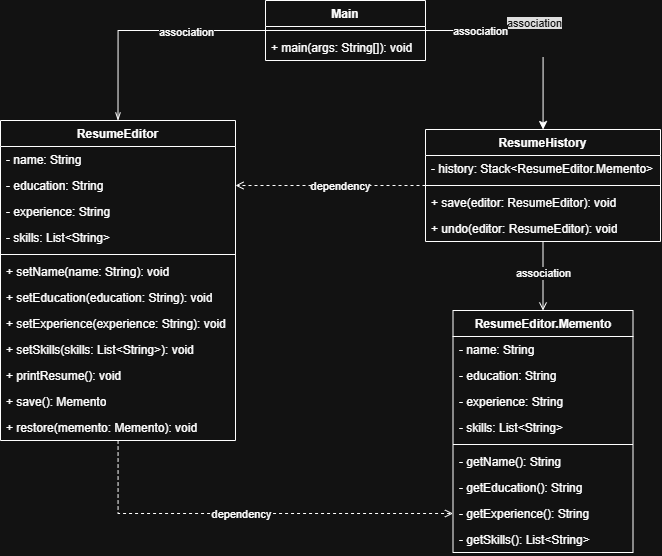

The diagram above was exported from draw.io. Its source (the exported page's mxGraphModel, read from the mxfile embedded in the PNG):
<mxGraphModel dx="1489" dy="803" grid="1" gridSize="10" guides="1" tooltips="1" connect="1" arrows="1" fold="1" page="1" pageScale="1" pageWidth="850" pageHeight="1100" math="0" shadow="0">
  <root>
    <mxCell id="0" />
    <mxCell id="1" parent="0" />
    <mxCell id="4j2_a4lFDMh9KAb0TFuS-35" edge="1" parent="1" source="4j2_a4lFDMh9KAb0TFuS-1" style="edgeStyle=orthogonalEdgeStyle;rounded=0;orthogonalLoop=1;jettySize=auto;html=1;entryX=0.5;entryY=0;entryDx=0;entryDy=0;endArrow=openThin;endFill=0;" target="4j2_a4lFDMh9KAb0TFuS-10">
      <mxGeometry relative="1" as="geometry" />
    </mxCell>
    <mxCell id="4j2_a4lFDMh9KAb0TFuS-38" connectable="0" parent="4j2_a4lFDMh9KAb0TFuS-35" style="edgeLabel;html=1;align=center;verticalAlign=middle;resizable=0;points=[];" value="association" vertex="1">
      <mxGeometry relative="1" x="-0.3297" y="1" as="geometry">
        <mxPoint as="offset" />
      </mxGeometry>
    </mxCell>
    <mxCell id="4j2_a4lFDMh9KAb0TFuS-36" edge="1" parent="1" source="4j2_a4lFDMh9KAb0TFuS-1" style="edgeStyle=orthogonalEdgeStyle;rounded=0;orthogonalLoop=1;jettySize=auto;html=1;exitX=1;exitY=0.5;exitDx=0;exitDy=0;" target="4j2_a4lFDMh9KAb0TFuS-5" value="&#10;&lt;span style=&quot;color: rgb(255, 255, 255); font-family: Helvetica; font-size: 11px; font-style: normal; font-variant-ligatures: normal; font-variant-caps: normal; font-weight: 400; letter-spacing: normal; orphans: 2; text-align: center; text-indent: 0px; text-transform: none; widows: 2; word-spacing: 0px; -webkit-text-stroke-width: 0px; white-space: nowrap; background-color: rgb(18, 18, 18); text-decoration-thickness: initial; text-decoration-style: initial; text-decoration-color: initial; display: inline !important; float: none;&quot;&gt;association&lt;/span&gt;&#10;&#10;">
      <mxGeometry relative="1" as="geometry" />
    </mxCell>
    <mxCell id="4j2_a4lFDMh9KAb0TFuS-39" connectable="0" parent="4j2_a4lFDMh9KAb0TFuS-36" style="edgeLabel;html=1;align=center;verticalAlign=middle;resizable=0;points=[];" value="association" vertex="1">
      <mxGeometry relative="1" x="-0.4949" as="geometry">
        <mxPoint as="offset" />
      </mxGeometry>
    </mxCell>
    <mxCell id="4j2_a4lFDMh9KAb0TFuS-1" parent="1" style="swimlane;fontStyle=1;align=center;verticalAlign=top;childLayout=stackLayout;horizontal=1;startSize=26;horizontalStack=0;resizeParent=1;resizeParentMax=0;resizeLast=0;collapsible=1;marginBottom=0;whiteSpace=wrap;html=1;" value="Main" vertex="1">
      <mxGeometry height="60" width="160" x="345" y="30" as="geometry" />
    </mxCell>
    <mxCell id="4j2_a4lFDMh9KAb0TFuS-3" parent="4j2_a4lFDMh9KAb0TFuS-1" style="line;strokeWidth=1;fillColor=none;align=left;verticalAlign=middle;spacingTop=-1;spacingLeft=3;spacingRight=3;rotatable=0;labelPosition=right;points=[];portConstraint=eastwest;strokeColor=inherit;" value="" vertex="1">
      <mxGeometry height="8" width="160" y="26" as="geometry" />
    </mxCell>
    <mxCell id="4j2_a4lFDMh9KAb0TFuS-4" parent="4j2_a4lFDMh9KAb0TFuS-1" style="text;strokeColor=none;fillColor=none;align=left;verticalAlign=top;spacingLeft=4;spacingRight=4;overflow=hidden;rotatable=0;points=[[0,0.5],[1,0.5]];portConstraint=eastwest;whiteSpace=wrap;html=1;" value="+ main(args: String[]): void" vertex="1">
      <mxGeometry height="26" width="160" y="34" as="geometry" />
    </mxCell>
    <mxCell id="4j2_a4lFDMh9KAb0TFuS-41" edge="1" parent="1" source="4j2_a4lFDMh9KAb0TFuS-5" style="edgeStyle=orthogonalEdgeStyle;rounded=0;orthogonalLoop=1;jettySize=auto;html=1;entryX=1;entryY=0.5;entryDx=0;entryDy=0;dashed=1;endArrow=open;endFill=0;" target="4j2_a4lFDMh9KAb0TFuS-18">
      <mxGeometry relative="1" as="geometry" />
    </mxCell>
    <mxCell id="4j2_a4lFDMh9KAb0TFuS-42" connectable="0" parent="4j2_a4lFDMh9KAb0TFuS-41" style="edgeLabel;html=1;align=center;verticalAlign=middle;resizable=0;points=[];" value="dependency" vertex="1">
      <mxGeometry relative="1" x="0.1391" y="1" as="geometry">
        <mxPoint x="23" y="-1" as="offset" />
      </mxGeometry>
    </mxCell>
    <mxCell id="4j2_a4lFDMh9KAb0TFuS-43" edge="1" parent="1" source="4j2_a4lFDMh9KAb0TFuS-5" style="edgeStyle=orthogonalEdgeStyle;rounded=0;orthogonalLoop=1;jettySize=auto;html=1;entryX=0.5;entryY=0;entryDx=0;entryDy=0;endArrow=open;endFill=0;" target="4j2_a4lFDMh9KAb0TFuS-24">
      <mxGeometry relative="1" as="geometry" />
    </mxCell>
    <mxCell id="4j2_a4lFDMh9KAb0TFuS-45" connectable="0" parent="4j2_a4lFDMh9KAb0TFuS-43" style="edgeLabel;html=1;align=center;verticalAlign=middle;resizable=0;points=[];" value="association" vertex="1">
      <mxGeometry relative="1" x="-0.1027" as="geometry">
        <mxPoint as="offset" />
      </mxGeometry>
    </mxCell>
    <mxCell id="4j2_a4lFDMh9KAb0TFuS-5" parent="1" style="swimlane;fontStyle=1;align=center;verticalAlign=top;childLayout=stackLayout;horizontal=1;startSize=26;horizontalStack=0;resizeParent=1;resizeParentMax=0;resizeLast=0;collapsible=1;marginBottom=0;whiteSpace=wrap;html=1;" value="ResumeHistory" vertex="1">
      <mxGeometry height="112" width="235" x="505" y="159" as="geometry" />
    </mxCell>
    <mxCell id="4j2_a4lFDMh9KAb0TFuS-6" parent="4j2_a4lFDMh9KAb0TFuS-5" style="text;strokeColor=none;fillColor=none;align=left;verticalAlign=top;spacingLeft=4;spacingRight=4;overflow=hidden;rotatable=0;points=[[0,0.5],[1,0.5]];portConstraint=eastwest;whiteSpace=wrap;html=1;" value="-&amp;nbsp;history:&amp;nbsp;Stack&amp;lt;ResumeEditor.Memento&amp;gt;" vertex="1">
      <mxGeometry height="26" width="235" y="26" as="geometry" />
    </mxCell>
    <mxCell id="4j2_a4lFDMh9KAb0TFuS-7" parent="4j2_a4lFDMh9KAb0TFuS-5" style="line;strokeWidth=1;fillColor=none;align=left;verticalAlign=middle;spacingTop=-1;spacingLeft=3;spacingRight=3;rotatable=0;labelPosition=right;points=[];portConstraint=eastwest;strokeColor=inherit;" value="" vertex="1">
      <mxGeometry height="8" width="235" y="52" as="geometry" />
    </mxCell>
    <mxCell id="4j2_a4lFDMh9KAb0TFuS-9" parent="4j2_a4lFDMh9KAb0TFuS-5" style="text;strokeColor=none;fillColor=none;align=left;verticalAlign=top;spacingLeft=4;spacingRight=4;overflow=hidden;rotatable=0;points=[[0,0.5],[1,0.5]];portConstraint=eastwest;whiteSpace=wrap;html=1;" value="+ save(editor: ResumeEditor): void" vertex="1">
      <mxGeometry height="26" width="235" y="60" as="geometry" />
    </mxCell>
    <mxCell id="4j2_a4lFDMh9KAb0TFuS-8" parent="4j2_a4lFDMh9KAb0TFuS-5" style="text;strokeColor=none;fillColor=none;align=left;verticalAlign=top;spacingLeft=4;spacingRight=4;overflow=hidden;rotatable=0;points=[[0,0.5],[1,0.5]];portConstraint=eastwest;whiteSpace=wrap;html=1;" value="+ undo(editor: ResumeEditor): void" vertex="1">
      <mxGeometry height="26" width="235" y="86" as="geometry" />
    </mxCell>
    <mxCell id="4j2_a4lFDMh9KAb0TFuS-46" edge="1" parent="1" source="4j2_a4lFDMh9KAb0TFuS-10" style="edgeStyle=orthogonalEdgeStyle;rounded=0;orthogonalLoop=1;jettySize=auto;html=1;dashed=1;endArrow=open;endFill=0;" target="4j2_a4lFDMh9KAb0TFuS-32">
      <mxGeometry relative="1" as="geometry" />
    </mxCell>
    <mxCell id="4j2_a4lFDMh9KAb0TFuS-47" connectable="0" parent="4j2_a4lFDMh9KAb0TFuS-46" style="edgeLabel;html=1;align=center;verticalAlign=middle;resizable=0;points=[];" value="dependency" vertex="1">
      <mxGeometry relative="1" x="-0.0403" as="geometry">
        <mxPoint as="offset" />
      </mxGeometry>
    </mxCell>
    <mxCell id="4j2_a4lFDMh9KAb0TFuS-10" parent="1" style="swimlane;fontStyle=1;align=center;verticalAlign=top;childLayout=stackLayout;horizontal=1;startSize=26;horizontalStack=0;resizeParent=1;resizeParentMax=0;resizeLast=0;collapsible=1;marginBottom=0;whiteSpace=wrap;html=1;" value="ResumeEditor" vertex="1">
      <mxGeometry height="320" width="235" x="80" y="150" as="geometry" />
    </mxCell>
    <mxCell id="4j2_a4lFDMh9KAb0TFuS-15" parent="4j2_a4lFDMh9KAb0TFuS-10" style="text;strokeColor=none;fillColor=none;align=left;verticalAlign=top;spacingLeft=4;spacingRight=4;overflow=hidden;rotatable=0;points=[[0,0.5],[1,0.5]];portConstraint=eastwest;whiteSpace=wrap;html=1;" value="-&amp;nbsp;name: String" vertex="1">
      <mxGeometry height="26" width="235" y="26" as="geometry" />
    </mxCell>
    <mxCell id="4j2_a4lFDMh9KAb0TFuS-18" parent="4j2_a4lFDMh9KAb0TFuS-10" style="text;strokeColor=none;fillColor=none;align=left;verticalAlign=top;spacingLeft=4;spacingRight=4;overflow=hidden;rotatable=0;points=[[0,0.5],[1,0.5]];portConstraint=eastwest;whiteSpace=wrap;html=1;" value="-&amp;nbsp;education: String" vertex="1">
      <mxGeometry height="26" width="235" y="52" as="geometry" />
    </mxCell>
    <mxCell id="4j2_a4lFDMh9KAb0TFuS-17" parent="4j2_a4lFDMh9KAb0TFuS-10" style="text;strokeColor=none;fillColor=none;align=left;verticalAlign=top;spacingLeft=4;spacingRight=4;overflow=hidden;rotatable=0;points=[[0,0.5],[1,0.5]];portConstraint=eastwest;whiteSpace=wrap;html=1;" value="-&amp;nbsp;experience: String" vertex="1">
      <mxGeometry height="26" width="235" y="78" as="geometry" />
    </mxCell>
    <mxCell id="4j2_a4lFDMh9KAb0TFuS-11" parent="4j2_a4lFDMh9KAb0TFuS-10" style="text;strokeColor=none;fillColor=none;align=left;verticalAlign=top;spacingLeft=4;spacingRight=4;overflow=hidden;rotatable=0;points=[[0,0.5],[1,0.5]];portConstraint=eastwest;whiteSpace=wrap;html=1;" value="- skills:&amp;nbsp;List&amp;lt;String&amp;gt;" vertex="1">
      <mxGeometry height="26" width="235" y="104" as="geometry" />
    </mxCell>
    <mxCell id="4j2_a4lFDMh9KAb0TFuS-12" parent="4j2_a4lFDMh9KAb0TFuS-10" style="line;strokeWidth=1;fillColor=none;align=left;verticalAlign=middle;spacingTop=-1;spacingLeft=3;spacingRight=3;rotatable=0;labelPosition=right;points=[];portConstraint=eastwest;strokeColor=inherit;" value="" vertex="1">
      <mxGeometry height="8" width="235" y="130" as="geometry" />
    </mxCell>
    <mxCell id="4j2_a4lFDMh9KAb0TFuS-20" parent="4j2_a4lFDMh9KAb0TFuS-10" style="text;strokeColor=none;fillColor=none;align=left;verticalAlign=top;spacingLeft=4;spacingRight=4;overflow=hidden;rotatable=0;points=[[0,0.5],[1,0.5]];portConstraint=eastwest;whiteSpace=wrap;html=1;" value="+&amp;nbsp;setName(name: String): void" vertex="1">
      <mxGeometry height="26" width="235" y="138" as="geometry" />
    </mxCell>
    <mxCell id="4j2_a4lFDMh9KAb0TFuS-13" parent="4j2_a4lFDMh9KAb0TFuS-10" style="text;strokeColor=none;fillColor=none;align=left;verticalAlign=top;spacingLeft=4;spacingRight=4;overflow=hidden;rotatable=0;points=[[0,0.5],[1,0.5]];portConstraint=eastwest;whiteSpace=wrap;html=1;" value="+&amp;nbsp;setEducation(education: String): void" vertex="1">
      <mxGeometry height="26" width="235" y="164" as="geometry" />
    </mxCell>
    <mxCell id="4j2_a4lFDMh9KAb0TFuS-22" parent="4j2_a4lFDMh9KAb0TFuS-10" style="text;strokeColor=none;fillColor=none;align=left;verticalAlign=top;spacingLeft=4;spacingRight=4;overflow=hidden;rotatable=0;points=[[0,0.5],[1,0.5]];portConstraint=eastwest;whiteSpace=wrap;html=1;" value="+&amp;nbsp;setExperience(experience: String): void" vertex="1">
      <mxGeometry height="26" width="235" y="190" as="geometry" />
    </mxCell>
    <mxCell id="4j2_a4lFDMh9KAb0TFuS-21" parent="4j2_a4lFDMh9KAb0TFuS-10" style="text;strokeColor=none;fillColor=none;align=left;verticalAlign=top;spacingLeft=4;spacingRight=4;overflow=hidden;rotatable=0;points=[[0,0.5],[1,0.5]];portConstraint=eastwest;whiteSpace=wrap;html=1;" value="+ setSkills(skills:&amp;nbsp;List&amp;lt;String&amp;gt;): void" vertex="1">
      <mxGeometry height="26" width="235" y="216" as="geometry" />
    </mxCell>
    <mxCell id="4j2_a4lFDMh9KAb0TFuS-19" parent="4j2_a4lFDMh9KAb0TFuS-10" style="text;strokeColor=none;fillColor=none;align=left;verticalAlign=top;spacingLeft=4;spacingRight=4;overflow=hidden;rotatable=0;points=[[0,0.5],[1,0.5]];portConstraint=eastwest;whiteSpace=wrap;html=1;" value="+&amp;nbsp;printResume(): void" vertex="1">
      <mxGeometry height="26" width="235" y="242" as="geometry" />
    </mxCell>
    <mxCell id="4j2_a4lFDMh9KAb0TFuS-23" parent="4j2_a4lFDMh9KAb0TFuS-10" style="text;strokeColor=none;fillColor=none;align=left;verticalAlign=top;spacingLeft=4;spacingRight=4;overflow=hidden;rotatable=0;points=[[0,0.5],[1,0.5]];portConstraint=eastwest;whiteSpace=wrap;html=1;" value="+&amp;nbsp;save(): Memento" vertex="1">
      <mxGeometry height="26" width="235" y="268" as="geometry" />
    </mxCell>
    <mxCell id="4j2_a4lFDMh9KAb0TFuS-14" parent="4j2_a4lFDMh9KAb0TFuS-10" style="text;strokeColor=none;fillColor=none;align=left;verticalAlign=top;spacingLeft=4;spacingRight=4;overflow=hidden;rotatable=0;points=[[0,0.5],[1,0.5]];portConstraint=eastwest;whiteSpace=wrap;html=1;" value="+&amp;nbsp;restore(memento: Memento): void" vertex="1">
      <mxGeometry height="26" width="235" y="294" as="geometry" />
    </mxCell>
    <mxCell id="4j2_a4lFDMh9KAb0TFuS-24" parent="1" style="swimlane;fontStyle=1;align=center;verticalAlign=top;childLayout=stackLayout;horizontal=1;startSize=26;horizontalStack=0;resizeParent=1;resizeParentMax=0;resizeLast=0;collapsible=1;marginBottom=0;whiteSpace=wrap;html=1;" value="ResumeEditor.Memento" vertex="1">
      <mxGeometry height="242" width="180" x="532.5" y="340" as="geometry" />
    </mxCell>
    <mxCell id="4j2_a4lFDMh9KAb0TFuS-29" parent="4j2_a4lFDMh9KAb0TFuS-24" style="text;strokeColor=none;fillColor=none;align=left;verticalAlign=top;spacingLeft=4;spacingRight=4;overflow=hidden;rotatable=0;points=[[0,0.5],[1,0.5]];portConstraint=eastwest;whiteSpace=wrap;html=1;" value="- name: String" vertex="1">
      <mxGeometry height="26" width="180" y="26" as="geometry" />
    </mxCell>
    <mxCell id="4j2_a4lFDMh9KAb0TFuS-30" parent="4j2_a4lFDMh9KAb0TFuS-24" style="text;strokeColor=none;fillColor=none;align=left;verticalAlign=top;spacingLeft=4;spacingRight=4;overflow=hidden;rotatable=0;points=[[0,0.5],[1,0.5]];portConstraint=eastwest;whiteSpace=wrap;html=1;" value="- education: String" vertex="1">
      <mxGeometry height="26" width="180" y="52" as="geometry" />
    </mxCell>
    <mxCell id="4j2_a4lFDMh9KAb0TFuS-31" parent="4j2_a4lFDMh9KAb0TFuS-24" style="text;strokeColor=none;fillColor=none;align=left;verticalAlign=top;spacingLeft=4;spacingRight=4;overflow=hidden;rotatable=0;points=[[0,0.5],[1,0.5]];portConstraint=eastwest;whiteSpace=wrap;html=1;" value="-&amp;nbsp;experience: String" vertex="1">
      <mxGeometry height="26" width="180" y="78" as="geometry" />
    </mxCell>
    <mxCell id="4j2_a4lFDMh9KAb0TFuS-25" parent="4j2_a4lFDMh9KAb0TFuS-24" style="text;strokeColor=none;fillColor=none;align=left;verticalAlign=top;spacingLeft=4;spacingRight=4;overflow=hidden;rotatable=0;points=[[0,0.5],[1,0.5]];portConstraint=eastwest;whiteSpace=wrap;html=1;" value="- skills:&amp;nbsp;List&amp;lt;String&amp;gt;" vertex="1">
      <mxGeometry height="26" width="180" y="104" as="geometry" />
    </mxCell>
    <mxCell id="4j2_a4lFDMh9KAb0TFuS-26" parent="4j2_a4lFDMh9KAb0TFuS-24" style="line;strokeWidth=1;fillColor=none;align=left;verticalAlign=middle;spacingTop=-1;spacingLeft=3;spacingRight=3;rotatable=0;labelPosition=right;points=[];portConstraint=eastwest;strokeColor=inherit;" value="" vertex="1">
      <mxGeometry height="8" width="180" y="130" as="geometry" />
    </mxCell>
    <mxCell id="4j2_a4lFDMh9KAb0TFuS-33" parent="4j2_a4lFDMh9KAb0TFuS-24" style="text;strokeColor=none;fillColor=none;align=left;verticalAlign=top;spacingLeft=4;spacingRight=4;overflow=hidden;rotatable=0;points=[[0,0.5],[1,0.5]];portConstraint=eastwest;whiteSpace=wrap;html=1;" value="- getName(): String" vertex="1">
      <mxGeometry height="26" width="180" y="138" as="geometry" />
    </mxCell>
    <mxCell id="4j2_a4lFDMh9KAb0TFuS-34" parent="4j2_a4lFDMh9KAb0TFuS-24" style="text;strokeColor=none;fillColor=none;align=left;verticalAlign=top;spacingLeft=4;spacingRight=4;overflow=hidden;rotatable=0;points=[[0,0.5],[1,0.5]];portConstraint=eastwest;whiteSpace=wrap;html=1;" value="-&amp;nbsp;getEducation(): String" vertex="1">
      <mxGeometry height="26" width="180" y="164" as="geometry" />
    </mxCell>
    <mxCell id="4j2_a4lFDMh9KAb0TFuS-32" parent="4j2_a4lFDMh9KAb0TFuS-24" style="text;strokeColor=none;fillColor=none;align=left;verticalAlign=top;spacingLeft=4;spacingRight=4;overflow=hidden;rotatable=0;points=[[0,0.5],[1,0.5]];portConstraint=eastwest;whiteSpace=wrap;html=1;" value="-&amp;nbsp;getExperience(): String" vertex="1">
      <mxGeometry height="26" width="180" y="190" as="geometry" />
    </mxCell>
    <mxCell id="4j2_a4lFDMh9KAb0TFuS-27" parent="4j2_a4lFDMh9KAb0TFuS-24" style="text;strokeColor=none;fillColor=none;align=left;verticalAlign=top;spacingLeft=4;spacingRight=4;overflow=hidden;rotatable=0;points=[[0,0.5],[1,0.5]];portConstraint=eastwest;whiteSpace=wrap;html=1;" value="- getSkills():&amp;nbsp;List&amp;lt;String&amp;gt;" vertex="1">
      <mxGeometry height="26" width="180" y="216" as="geometry" />
    </mxCell>
  </root>
</mxGraphModel>